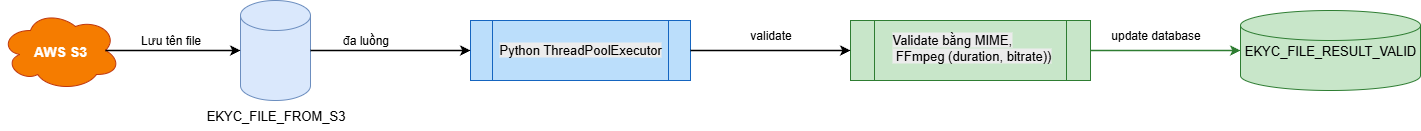

The diagram above was exported from draw.io. Its source (the exported page's mxGraphModel, read from the mxfile embedded in the PNG):
<mxGraphModel dx="2431" dy="1307" grid="1" gridSize="10" guides="1" tooltips="1" connect="1" arrows="1" fold="1" page="1" pageScale="1" pageWidth="827" pageHeight="1169" background="#ffffff" math="0" shadow="0">
  <root>
    <mxCell id="0" />
    <mxCell id="1" parent="0" />
    <mxCell id="aTZNcMefrzdqTxtXyluZ-1" value="AWS S3" style="shape=cloud;fillColor=#f57c00;strokeColor=#bf360c;fontColor=#ffffff;fontSize=14;fontStyle=1;" vertex="1" parent="1">
      <mxGeometry x="50" y="140" width="120" height="80" as="geometry" />
    </mxCell>
    <mxCell id="aTZNcMefrzdqTxtXyluZ-2" value="" style="shape=cylinder3;fillColor=#dae8fc;strokeColor=#6c8ebf;fontSize=13;" vertex="1" parent="1">
      <mxGeometry x="290" y="130" width="70" height="100" as="geometry" />
    </mxCell>
    <mxCell id="aTZNcMefrzdqTxtXyluZ-3" value="" style="shape=process;fillColor=#bbdefb;strokeColor=#1565c0;fontSize=13;" vertex="1" parent="1">
      <mxGeometry x="520" y="150" width="220" height="60" as="geometry" />
    </mxCell>
    <mxCell id="aTZNcMefrzdqTxtXyluZ-4" value="" style="shape=process;fillColor=#c8e6c9;strokeColor=#2e7d32;fontSize=13;" vertex="1" parent="1">
      <mxGeometry x="900" y="150" width="240" height="60" as="geometry" />
    </mxCell>
    <mxCell id="aTZNcMefrzdqTxtXyluZ-5" value="EKYC_FILE_RESULT_VALID" style="shape=cylinder3;fillColor=#c8e6c9;strokeColor=#2e7d32;fontSize=13;" vertex="1" parent="1">
      <mxGeometry x="1290" y="140" width="180" height="80" as="geometry" />
    </mxCell>
    <mxCell id="aTZNcMefrzdqTxtXyluZ-7" style="endArrow=classic;strokeColor=#000000;strokeWidth=1.5;exitX=0.875;exitY=0.5;exitDx=0;exitDy=0;exitPerimeter=0;" edge="1" parent="1" source="aTZNcMefrzdqTxtXyluZ-1" target="aTZNcMefrzdqTxtXyluZ-2">
      <mxGeometry relative="1" as="geometry" />
    </mxCell>
    <mxCell id="aTZNcMefrzdqTxtXyluZ-8" style="endArrow=classic;strokeColor=#000000;strokeWidth=1.5;" edge="1" parent="1" source="aTZNcMefrzdqTxtXyluZ-2" target="aTZNcMefrzdqTxtXyluZ-3">
      <mxGeometry relative="1" as="geometry" />
    </mxCell>
    <mxCell id="aTZNcMefrzdqTxtXyluZ-9" style="endArrow=classic;strokeColor=#000000;strokeWidth=1.5;" edge="1" parent="1" source="aTZNcMefrzdqTxtXyluZ-3" target="aTZNcMefrzdqTxtXyluZ-4">
      <mxGeometry relative="1" as="geometry" />
    </mxCell>
    <mxCell id="aTZNcMefrzdqTxtXyluZ-10" value="" style="endArrow=classic;strokeColor=#2e7d32;fontColor=#2e7d32;fontSize=12;strokeWidth=1.5;" edge="1" parent="1" source="aTZNcMefrzdqTxtXyluZ-4" target="aTZNcMefrzdqTxtXyluZ-5">
      <mxGeometry relative="1" as="geometry" />
    </mxCell>
    <mxCell id="aTZNcMefrzdqTxtXyluZ-12" value="Lưu tên file" style="text;html=1;align=center;verticalAlign=middle;resizable=0;points=[];autosize=1;strokeColor=none;fillColor=none;" vertex="1" parent="1">
      <mxGeometry x="180" y="155" width="80" height="30" as="geometry" />
    </mxCell>
    <mxCell id="aTZNcMefrzdqTxtXyluZ-14" value="&lt;span style=&quot;font-size: 13px;&quot;&gt;EKYC_FILE_FROM_S3&lt;/span&gt;" style="text;html=1;align=center;verticalAlign=middle;resizable=0;points=[];autosize=1;strokeColor=none;fillColor=none;" vertex="1" parent="1">
      <mxGeometry x="245" y="230" width="160" height="30" as="geometry" />
    </mxCell>
    <mxCell id="aTZNcMefrzdqTxtXyluZ-15" value="&lt;span style=&quot;color: rgb(0, 0, 0); font-family: Helvetica; font-size: 13px; font-style: normal; font-variant-ligatures: normal; font-variant-caps: normal; font-weight: 400; letter-spacing: normal; orphans: 2; text-align: center; text-indent: 0px; text-transform: none; widows: 2; word-spacing: 0px; -webkit-text-stroke-width: 0px; white-space: nowrap; background-color: rgb(236, 236, 236); text-decoration-thickness: initial; text-decoration-style: initial; text-decoration-color: initial; float: none; display: inline !important;&quot;&gt;Python ThreadPoolExecutor&lt;/span&gt;" style="text;whiteSpace=wrap;html=1;" vertex="1" parent="1">
      <mxGeometry x="547.5" y="165" width="165" height="30" as="geometry" />
    </mxCell>
    <mxCell id="aTZNcMefrzdqTxtXyluZ-16" value="validate" style="text;html=1;align=center;verticalAlign=middle;resizable=0;points=[];autosize=1;strokeColor=none;fillColor=none;" vertex="1" parent="1">
      <mxGeometry x="790" y="150" width="60" height="30" as="geometry" />
    </mxCell>
    <mxCell id="aTZNcMefrzdqTxtXyluZ-17" value="đa luồng" style="text;html=1;align=center;verticalAlign=middle;resizable=0;points=[];autosize=1;strokeColor=none;fillColor=none;" vertex="1" parent="1">
      <mxGeometry x="380" y="155" width="70" height="30" as="geometry" />
    </mxCell>
    <mxCell id="aTZNcMefrzdqTxtXyluZ-20" value="&lt;span style=&quot;color: rgb(0, 0, 0); font-family: Helvetica; font-size: 13px; font-style: normal; font-variant-ligatures: normal; font-variant-caps: normal; font-weight: 400; letter-spacing: normal; orphans: 2; text-align: center; text-indent: 0px; text-transform: none; widows: 2; word-spacing: 0px; -webkit-text-stroke-width: 0px; white-space: nowrap; background-color: rgb(236, 236, 236); text-decoration-thickness: initial; text-decoration-style: initial; text-decoration-color: initial; display: inline !important; float: none;&quot;&gt;Validate bằng MIME,&lt;/span&gt;&lt;br style=&quot;forced-color-adjust: none; padding: 0px; margin: 0px; color: rgb(0, 0, 0); font-family: Helvetica; font-size: 13px; font-style: normal; font-variant-ligatures: normal; font-variant-caps: normal; font-weight: 400; letter-spacing: normal; orphans: 2; text-align: center; text-indent: 0px; text-transform: none; widows: 2; word-spacing: 0px; -webkit-text-stroke-width: 0px; white-space: nowrap; background-color: rgb(236, 236, 236); text-decoration-thickness: initial; text-decoration-style: initial; text-decoration-color: initial;&quot;&gt;&lt;span style=&quot;color: rgb(0, 0, 0); font-family: Helvetica; font-size: 13px; font-style: normal; font-variant-ligatures: normal; font-variant-caps: normal; font-weight: 400; letter-spacing: normal; orphans: 2; text-align: center; text-indent: 0px; text-transform: none; widows: 2; word-spacing: 0px; -webkit-text-stroke-width: 0px; white-space: nowrap; background-color: rgb(236, 236, 236); text-decoration-thickness: initial; text-decoration-style: initial; text-decoration-color: initial; display: inline !important; float: none;&quot;&gt;&amp;nbsp;FFmpeg (duration, bitrate))&lt;/span&gt;" style="text;whiteSpace=wrap;html=1;" vertex="1" parent="1">
      <mxGeometry x="940" y="155" width="150" height="50" as="geometry" />
    </mxCell>
    <mxCell id="aTZNcMefrzdqTxtXyluZ-27" value="update database" style="text;html=1;align=center;verticalAlign=middle;resizable=0;points=[];autosize=1;strokeColor=none;fillColor=none;" vertex="1" parent="1">
      <mxGeometry x="1150" y="150" width="110" height="30" as="geometry" />
    </mxCell>
  </root>
</mxGraphModel>